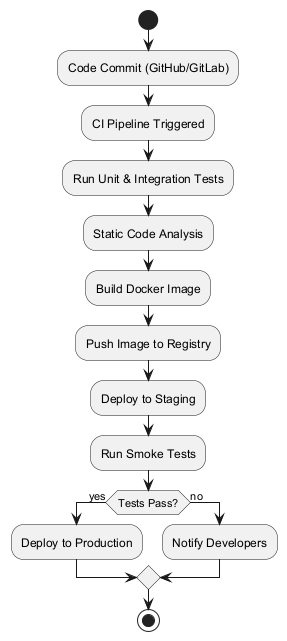

The diagram above was rendered by PlantUML. Its source (embedded in the PNG):
@startuml
start
:Code Commit (GitHub/GitLab);
:CI Pipeline Triggered;
:Run Unit & Integration Tests;
:Static Code Analysis;
:Build Docker Image;
:Push Image to Registry;
:Deploy to Staging;
:Run Smoke Tests;
if (Tests Pass?) then (yes)
  :Deploy to Production;
else (no)
  :Notify Developers;
endif
stop
@enduml